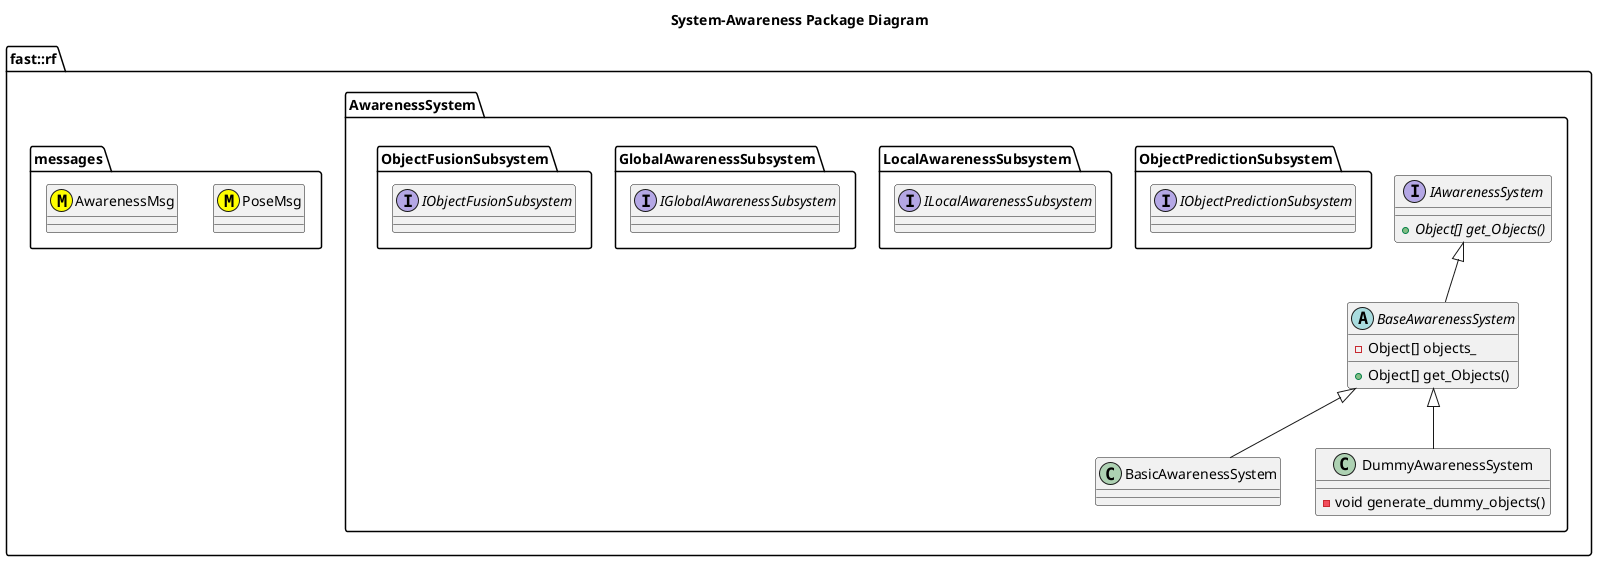

The diagram above was rendered by PlantUML. Its source (embedded in the PNG):
@startuml
title System-Awareness Package Diagram

namespace fast::rf {
  namespace messages {
    class AwarenessMsg <<(M,#FFFF00) >>
    class PoseMsg <<(M,#FFFF00) >>
  }
  namespace AwarenessSystem {
    together {
      namespace ObjectFusionSubsystem {
        interface IObjectFusionSubsystem

      }
      namespace GlobalAwarenessSubsystem {
        interface IGlobalAwarenessSubsystem
      }
      namespace LocalAwarenessSubsystem {
        interface ILocalAwarenessSubsystem
      }
      namespace ObjectPredictionSubsystem {
        interface IObjectPredictionSubsystem
      }
    }
    interface IAwarenessSystem {
      +{abstract} Object[] get_Objects()
    }
    abstract BaseAwarenessSystem {
      +Object[] get_Objects()
      -Object[] objects_
    }
    IAwarenessSystem <|-- BaseAwarenessSystem
    class BasicAwarenessSystem {

    }
    BaseAwarenessSystem <|-- BasicAwarenessSystem
    class DummyAwarenessSystem {
      -void generate_dummy_objects()

    }
    BaseAwarenessSystem <|-- DummyAwarenessSystem
  }
}
@enduml